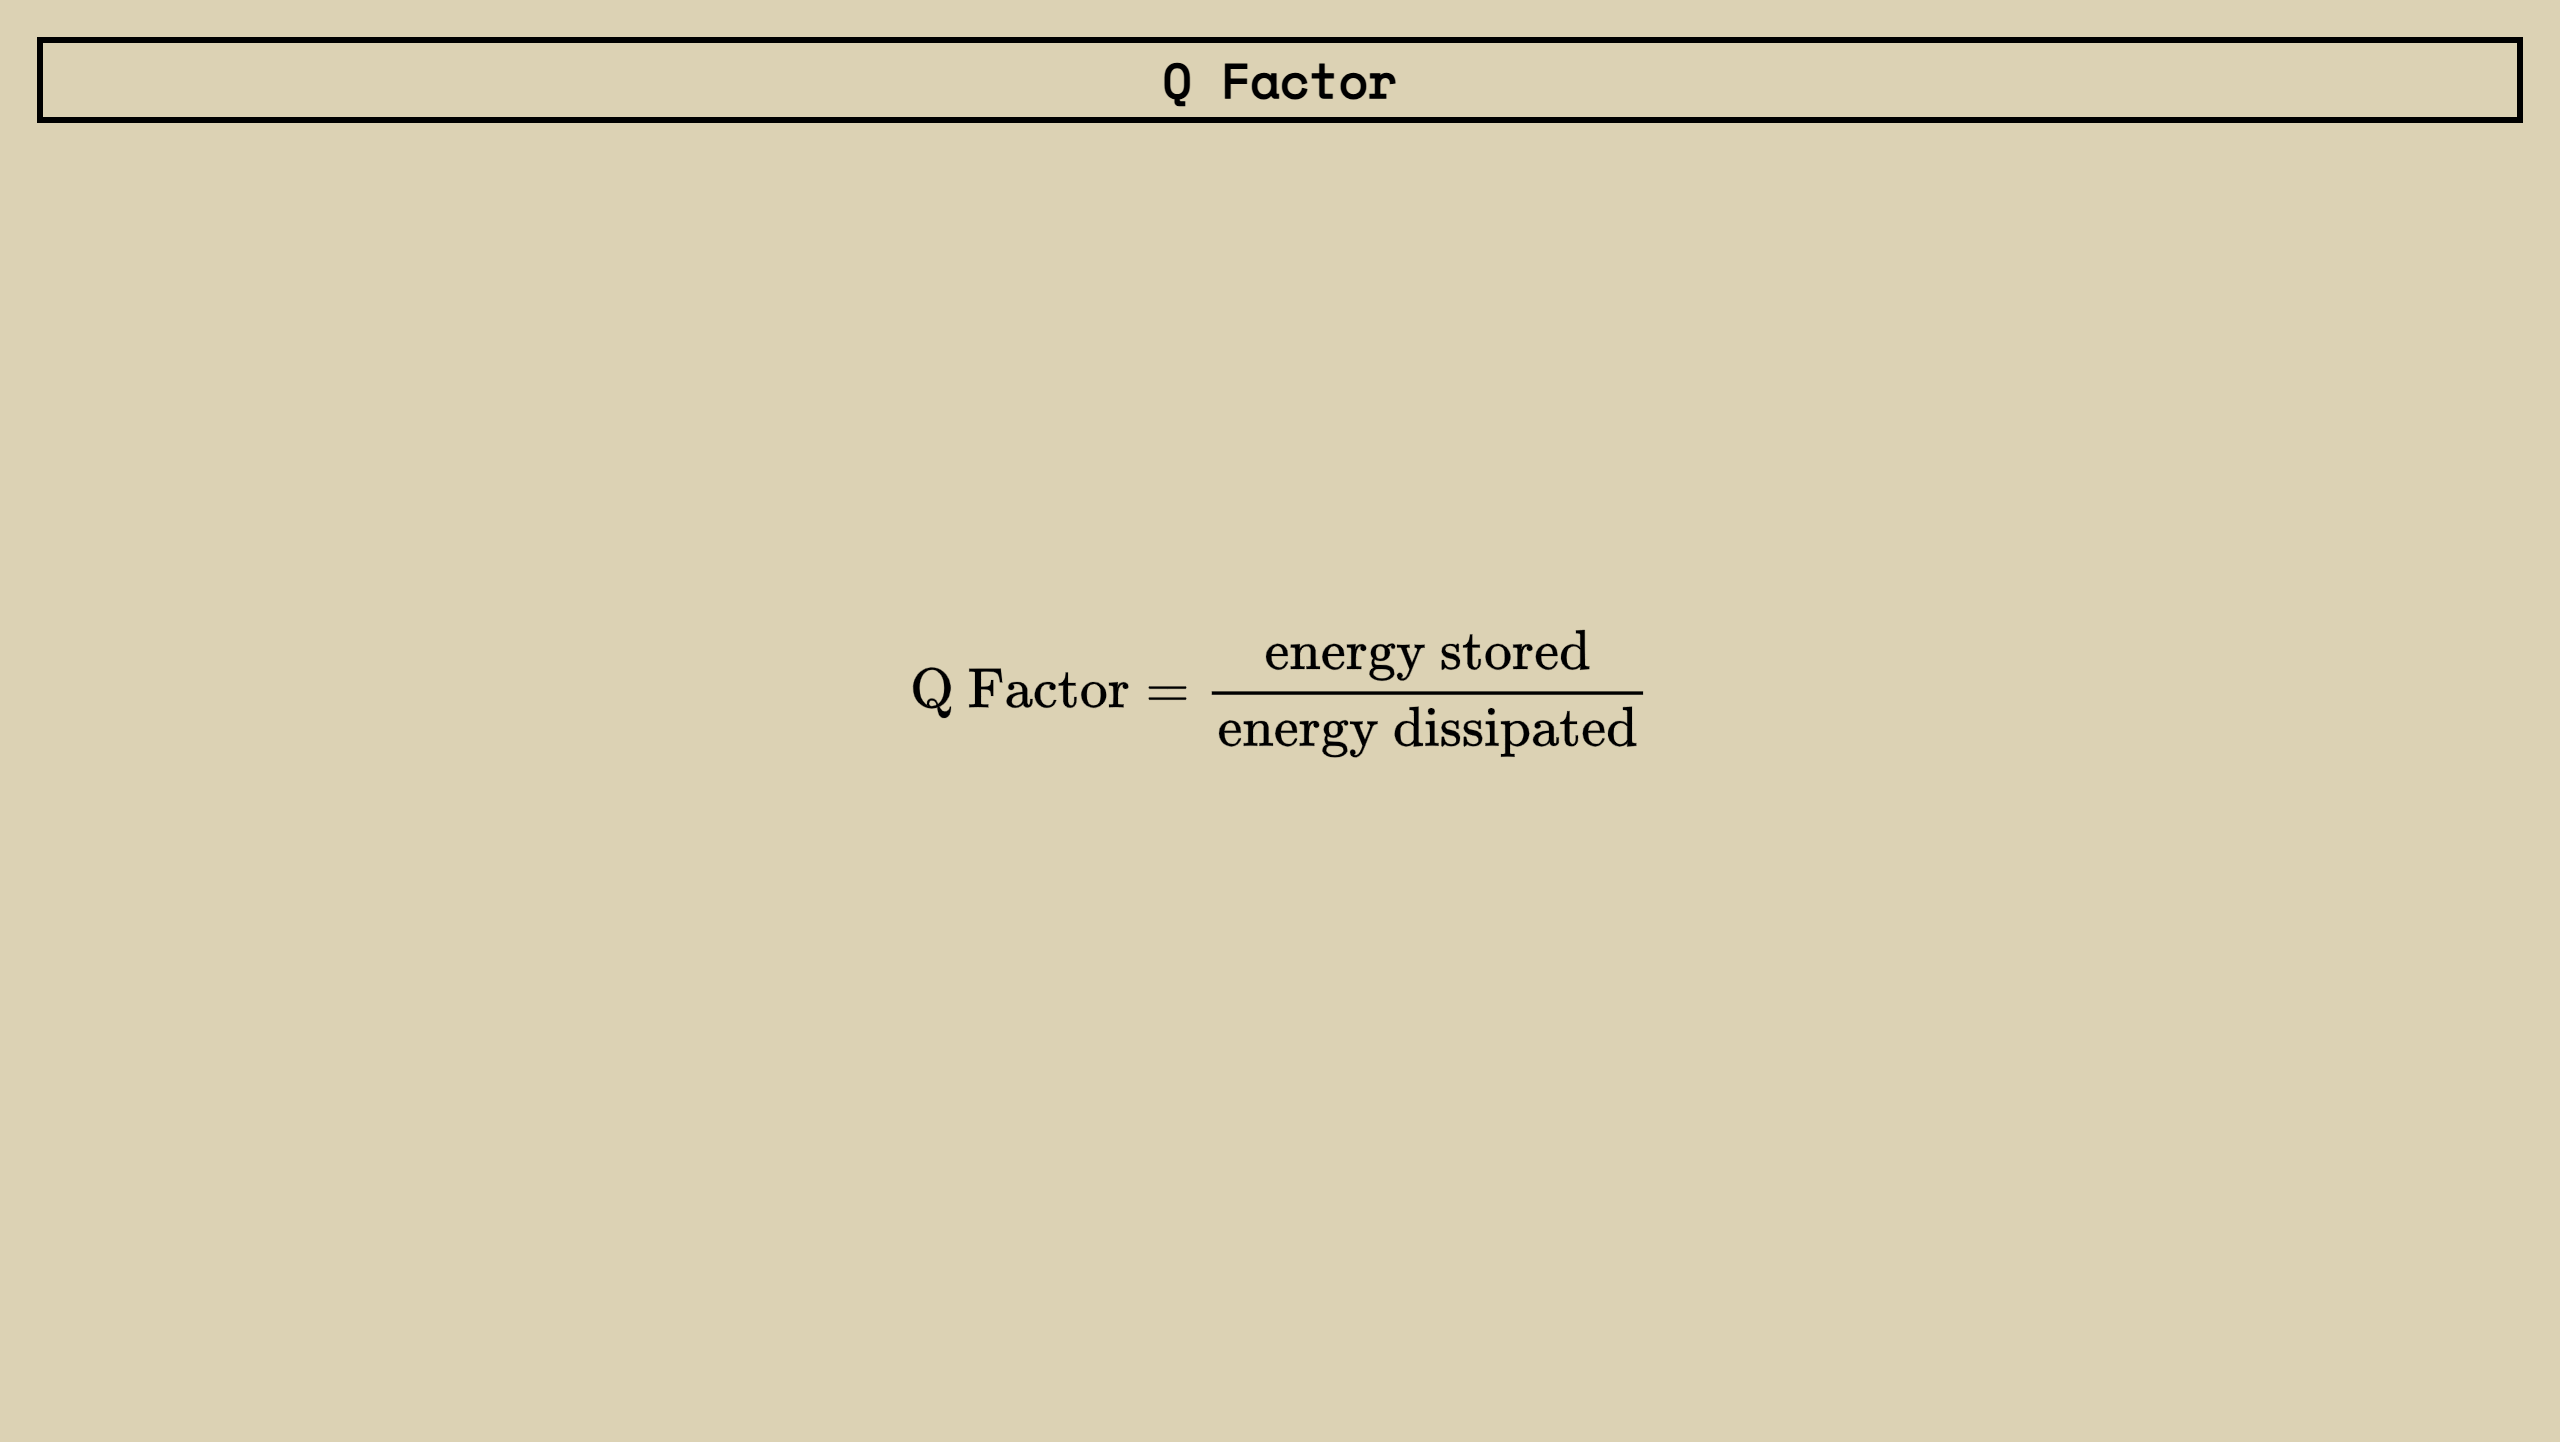

The diagram above was exported from draw.io. Its source (the exported page's mxGraphModel, read from the mxfile embedded in the PNG):
<mxGraphModel dx="1326" dy="1037" grid="1" gridSize="10" guides="1" tooltips="1" connect="1" arrows="0" fold="1" page="1" pageScale="1" pageWidth="1280" pageHeight="720" background="light-dark(#dcd2b4, #121212)" math="1" shadow="0">
  <root>
    <mxCell id="uf48lij-61yHAuu0c7M2-0" />
    <mxCell id="uf48lij-61yHAuu0c7M2-1" parent="uf48lij-61yHAuu0c7M2-0" />
    <mxCell id="uf48lij-61yHAuu0c7M2-3" parent="uf48lij-61yHAuu0c7M2-1" style="text;html=1;whiteSpace=wrap;strokeColor=default;fillColor=none;align=center;verticalAlign=middle;rounded=0;fontSize=24;strokeWidth=3;" value="&lt;b&gt;&lt;font face=&quot;Space Mono&quot;&gt;Q Factor&lt;/font&gt;&lt;/b&gt;" vertex="1">
      <mxGeometry height="40" width="1240" x="20" y="20" as="geometry" />
    </mxCell>
    <mxCell id="yL8K1dOB4lDK6S-NCoDb-0" parent="uf48lij-61yHAuu0c7M2-1" style="text;html=1;whiteSpace=wrap;strokeColor=none;fillColor=none;align=center;verticalAlign=middle;rounded=0;" value="&lt;p&gt;&lt;span class=&quot;math math-inline&quot;&gt;&lt;font style=&quot;font-size: 24px;&quot;&gt;$$\text{Q Factor}= \frac{\text{energy stored}}{\text{energy dissipated}}$$&lt;/font&gt;&lt;/span&gt;&lt;/p&gt;&lt;p&gt;&lt;span class=&quot;math math-inline&quot;&gt;&lt;br&gt;&lt;/span&gt;&lt;/p&gt;" vertex="1">
      <mxGeometry height="720" width="1280" as="geometry" />
    </mxCell>
  </root>
</mxGraphModel>